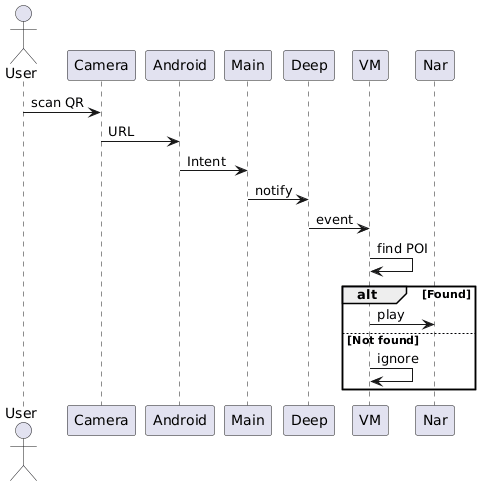

The diagram above was rendered by PlantUML. Its source (embedded in the PNG):
@startuml
actor User
participant Camera
participant Android
participant Main
participant Deep
participant VM
participant Nar

User -> Camera : scan QR
Camera -> Android : URL
Android -> Main : Intent
Main -> Deep : notify
Deep -> VM : event

VM -> VM : find POI

alt Found
  VM -> Nar : play
else Not found
  VM -> VM : ignore
end
@enduml